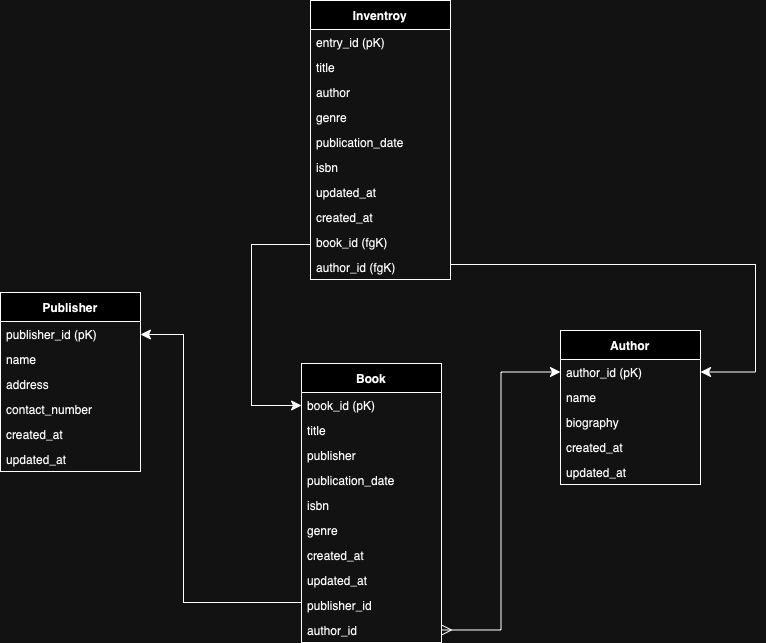

The diagram above was exported from draw.io. Its source (the exported page's mxGraphModel, read from the mxfile embedded in the PNG):
<mxGraphModel dx="1354" dy="1074" grid="0" gridSize="10" guides="1" tooltips="1" connect="1" arrows="1" fold="1" page="0" pageScale="1" pageWidth="850" pageHeight="1100" math="0" shadow="0">
  <root>
    <mxCell id="0" />
    <mxCell id="1" parent="0" />
    <mxCell id="cKClS7c0z6_g8QojV1d3-1" value="Inventroy" style="swimlane;fontStyle=1;align=center;verticalAlign=middle;childLayout=stackLayout;horizontal=1;startSize=29;horizontalStack=0;resizeParent=1;resizeParentMax=0;resizeLast=0;collapsible=0;marginBottom=0;html=1;whiteSpace=wrap;" vertex="1" parent="1">
      <mxGeometry x="95" y="-204" width="140" height="279" as="geometry" />
    </mxCell>
    <mxCell id="cKClS7c0z6_g8QojV1d3-2" value="entry_id (pK)" style="text;html=1;strokeColor=none;fillColor=none;align=left;verticalAlign=middle;spacingLeft=4;spacingRight=4;overflow=hidden;rotatable=0;points=[[0,0.5],[1,0.5]];portConstraint=eastwest;whiteSpace=wrap;fontFamily=Helvetica;fontSize=12;fontColor=default;" vertex="1" parent="cKClS7c0z6_g8QojV1d3-1">
      <mxGeometry y="29" width="140" height="25" as="geometry" />
    </mxCell>
    <mxCell id="cKClS7c0z6_g8QojV1d3-4" value="title" style="text;html=1;strokeColor=none;fillColor=none;align=left;verticalAlign=middle;spacingLeft=4;spacingRight=4;overflow=hidden;rotatable=0;points=[[0,0.5],[1,0.5]];portConstraint=eastwest;whiteSpace=wrap;fontFamily=Helvetica;fontSize=12;fontColor=default;" vertex="1" parent="cKClS7c0z6_g8QojV1d3-1">
      <mxGeometry y="54" width="140" height="25" as="geometry" />
    </mxCell>
    <mxCell id="cKClS7c0z6_g8QojV1d3-3" value="author" style="text;html=1;strokeColor=none;fillColor=none;align=left;verticalAlign=middle;spacingLeft=4;spacingRight=4;overflow=hidden;rotatable=0;points=[[0,0.5],[1,0.5]];portConstraint=eastwest;whiteSpace=wrap;" vertex="1" parent="cKClS7c0z6_g8QojV1d3-1">
      <mxGeometry y="79" width="140" height="25" as="geometry" />
    </mxCell>
    <mxCell id="cKClS7c0z6_g8QojV1d3-5" value="genre" style="text;html=1;strokeColor=none;fillColor=none;align=left;verticalAlign=middle;spacingLeft=4;spacingRight=4;overflow=hidden;rotatable=0;points=[[0,0.5],[1,0.5]];portConstraint=eastwest;whiteSpace=wrap;" vertex="1" parent="cKClS7c0z6_g8QojV1d3-1">
      <mxGeometry y="104" width="140" height="25" as="geometry" />
    </mxCell>
    <mxCell id="cKClS7c0z6_g8QojV1d3-6" value="publication_date" style="text;html=1;strokeColor=none;fillColor=none;align=left;verticalAlign=middle;spacingLeft=4;spacingRight=4;overflow=hidden;rotatable=0;points=[[0,0.5],[1,0.5]];portConstraint=eastwest;whiteSpace=wrap;" vertex="1" parent="cKClS7c0z6_g8QojV1d3-1">
      <mxGeometry y="129" width="140" height="25" as="geometry" />
    </mxCell>
    <mxCell id="cKClS7c0z6_g8QojV1d3-7" value="isbn" style="text;html=1;strokeColor=none;fillColor=none;align=left;verticalAlign=middle;spacingLeft=4;spacingRight=4;overflow=hidden;rotatable=0;points=[[0,0.5],[1,0.5]];portConstraint=eastwest;whiteSpace=wrap;" vertex="1" parent="cKClS7c0z6_g8QojV1d3-1">
      <mxGeometry y="154" width="140" height="25" as="geometry" />
    </mxCell>
    <mxCell id="cKClS7c0z6_g8QojV1d3-49" value="updated_at" style="text;html=1;strokeColor=none;fillColor=none;align=left;verticalAlign=middle;spacingLeft=4;spacingRight=4;overflow=hidden;rotatable=0;points=[[0,0.5],[1,0.5]];portConstraint=eastwest;whiteSpace=wrap;" vertex="1" parent="cKClS7c0z6_g8QojV1d3-1">
      <mxGeometry y="179" width="140" height="25" as="geometry" />
    </mxCell>
    <mxCell id="cKClS7c0z6_g8QojV1d3-48" value="created_at" style="text;html=1;strokeColor=none;fillColor=none;align=left;verticalAlign=middle;spacingLeft=4;spacingRight=4;overflow=hidden;rotatable=0;points=[[0,0.5],[1,0.5]];portConstraint=eastwest;whiteSpace=wrap;" vertex="1" parent="cKClS7c0z6_g8QojV1d3-1">
      <mxGeometry y="204" width="140" height="25" as="geometry" />
    </mxCell>
    <mxCell id="cKClS7c0z6_g8QojV1d3-33" value="book_id (fgK)" style="text;html=1;strokeColor=none;fillColor=none;align=left;verticalAlign=middle;spacingLeft=4;spacingRight=4;overflow=hidden;rotatable=0;points=[[0,0.5],[1,0.5]];portConstraint=eastwest;whiteSpace=wrap;" vertex="1" parent="cKClS7c0z6_g8QojV1d3-1">
      <mxGeometry y="229" width="140" height="25" as="geometry" />
    </mxCell>
    <mxCell id="cKClS7c0z6_g8QojV1d3-34" value="author_id (fgK)" style="text;html=1;strokeColor=none;fillColor=none;align=left;verticalAlign=middle;spacingLeft=4;spacingRight=4;overflow=hidden;rotatable=0;points=[[0,0.5],[1,0.5]];portConstraint=eastwest;whiteSpace=wrap;" vertex="1" parent="cKClS7c0z6_g8QojV1d3-1">
      <mxGeometry y="254" width="140" height="25" as="geometry" />
    </mxCell>
    <mxCell id="cKClS7c0z6_g8QojV1d3-8" value="Book" style="swimlane;fontStyle=1;align=center;verticalAlign=middle;childLayout=stackLayout;horizontal=1;startSize=29;horizontalStack=0;resizeParent=1;resizeParentMax=0;resizeLast=0;collapsible=0;marginBottom=0;html=1;whiteSpace=wrap;" vertex="1" parent="1">
      <mxGeometry x="86" y="159" width="140" height="279" as="geometry" />
    </mxCell>
    <mxCell id="cKClS7c0z6_g8QojV1d3-9" value="book_id (pK)" style="text;html=1;strokeColor=none;fillColor=none;align=left;verticalAlign=middle;spacingLeft=4;spacingRight=4;overflow=hidden;rotatable=0;points=[[0,0.5],[1,0.5]];portConstraint=eastwest;whiteSpace=wrap;fontFamily=Helvetica;fontSize=12;fontColor=default;" vertex="1" parent="cKClS7c0z6_g8QojV1d3-8">
      <mxGeometry y="29" width="140" height="25" as="geometry" />
    </mxCell>
    <mxCell id="cKClS7c0z6_g8QojV1d3-10" value="title" style="text;html=1;strokeColor=none;fillColor=none;align=left;verticalAlign=middle;spacingLeft=4;spacingRight=4;overflow=hidden;rotatable=0;points=[[0,0.5],[1,0.5]];portConstraint=eastwest;whiteSpace=wrap;fontFamily=Helvetica;fontSize=12;fontColor=default;" vertex="1" parent="cKClS7c0z6_g8QojV1d3-8">
      <mxGeometry y="54" width="140" height="25" as="geometry" />
    </mxCell>
    <mxCell id="cKClS7c0z6_g8QojV1d3-40" value="publisher" style="text;html=1;strokeColor=none;fillColor=none;align=left;verticalAlign=middle;spacingLeft=4;spacingRight=4;overflow=hidden;rotatable=0;points=[[0,0.5],[1,0.5]];portConstraint=eastwest;whiteSpace=wrap;" vertex="1" parent="cKClS7c0z6_g8QojV1d3-8">
      <mxGeometry y="79" width="140" height="25" as="geometry" />
    </mxCell>
    <mxCell id="cKClS7c0z6_g8QojV1d3-11" value="publication_date" style="text;html=1;strokeColor=none;fillColor=none;align=left;verticalAlign=middle;spacingLeft=4;spacingRight=4;overflow=hidden;rotatable=0;points=[[0,0.5],[1,0.5]];portConstraint=eastwest;whiteSpace=wrap;" vertex="1" parent="cKClS7c0z6_g8QojV1d3-8">
      <mxGeometry y="104" width="140" height="25" as="geometry" />
    </mxCell>
    <mxCell id="cKClS7c0z6_g8QojV1d3-12" value="isbn" style="text;html=1;strokeColor=none;fillColor=none;align=left;verticalAlign=middle;spacingLeft=4;spacingRight=4;overflow=hidden;rotatable=0;points=[[0,0.5],[1,0.5]];portConstraint=eastwest;whiteSpace=wrap;" vertex="1" parent="cKClS7c0z6_g8QojV1d3-8">
      <mxGeometry y="129" width="140" height="25" as="geometry" />
    </mxCell>
    <mxCell id="cKClS7c0z6_g8QojV1d3-39" value="genre" style="text;html=1;strokeColor=none;fillColor=none;align=left;verticalAlign=middle;spacingLeft=4;spacingRight=4;overflow=hidden;rotatable=0;points=[[0,0.5],[1,0.5]];portConstraint=eastwest;whiteSpace=wrap;" vertex="1" parent="cKClS7c0z6_g8QojV1d3-8">
      <mxGeometry y="154" width="140" height="25" as="geometry" />
    </mxCell>
    <mxCell id="cKClS7c0z6_g8QojV1d3-44" value="created_at" style="text;html=1;strokeColor=none;fillColor=none;align=left;verticalAlign=middle;spacingLeft=4;spacingRight=4;overflow=hidden;rotatable=0;points=[[0,0.5],[1,0.5]];portConstraint=eastwest;whiteSpace=wrap;" vertex="1" parent="cKClS7c0z6_g8QojV1d3-8">
      <mxGeometry y="179" width="140" height="25" as="geometry" />
    </mxCell>
    <mxCell id="cKClS7c0z6_g8QojV1d3-45" value="updated_at" style="text;html=1;strokeColor=none;fillColor=none;align=left;verticalAlign=middle;spacingLeft=4;spacingRight=4;overflow=hidden;rotatable=0;points=[[0,0.5],[1,0.5]];portConstraint=eastwest;whiteSpace=wrap;" vertex="1" parent="cKClS7c0z6_g8QojV1d3-8">
      <mxGeometry y="204" width="140" height="25" as="geometry" />
    </mxCell>
    <mxCell id="cKClS7c0z6_g8QojV1d3-13" value="publisher_id" style="text;html=1;strokeColor=none;fillColor=none;align=left;verticalAlign=middle;spacingLeft=4;spacingRight=4;overflow=hidden;rotatable=0;points=[[0,0.5],[1,0.5]];portConstraint=eastwest;whiteSpace=wrap;" vertex="1" parent="cKClS7c0z6_g8QojV1d3-8">
      <mxGeometry y="229" width="140" height="25" as="geometry" />
    </mxCell>
    <mxCell id="cKClS7c0z6_g8QojV1d3-14" value="author_id" style="text;html=1;strokeColor=none;fillColor=none;align=left;verticalAlign=middle;spacingLeft=4;spacingRight=4;overflow=hidden;rotatable=0;points=[[0,0.5],[1,0.5]];portConstraint=eastwest;whiteSpace=wrap;" vertex="1" parent="cKClS7c0z6_g8QojV1d3-8">
      <mxGeometry y="254" width="140" height="25" as="geometry" />
    </mxCell>
    <mxCell id="cKClS7c0z6_g8QojV1d3-29" style="edgeStyle=none;curved=1;rounded=0;orthogonalLoop=1;jettySize=auto;html=1;entryX=1;entryY=0.5;entryDx=0;entryDy=0;fontSize=12;startSize=8;endSize=8;" edge="1" parent="cKClS7c0z6_g8QojV1d3-8" source="cKClS7c0z6_g8QojV1d3-14" target="cKClS7c0z6_g8QojV1d3-14">
      <mxGeometry relative="1" as="geometry" />
    </mxCell>
    <mxCell id="cKClS7c0z6_g8QojV1d3-15" value="Author" style="swimlane;fontStyle=1;align=center;verticalAlign=middle;childLayout=stackLayout;horizontal=1;startSize=29;horizontalStack=0;resizeParent=1;resizeParentMax=0;resizeLast=0;collapsible=0;marginBottom=0;html=1;whiteSpace=wrap;" vertex="1" parent="1">
      <mxGeometry x="345" y="126" width="140" height="154" as="geometry" />
    </mxCell>
    <mxCell id="cKClS7c0z6_g8QojV1d3-16" value="author_id (pK)" style="text;html=1;strokeColor=none;fillColor=none;align=left;verticalAlign=middle;spacingLeft=4;spacingRight=4;overflow=hidden;rotatable=0;points=[[0,0.5],[1,0.5]];portConstraint=eastwest;whiteSpace=wrap;fontFamily=Helvetica;fontSize=12;fontColor=default;" vertex="1" parent="cKClS7c0z6_g8QojV1d3-15">
      <mxGeometry y="29" width="140" height="25" as="geometry" />
    </mxCell>
    <mxCell id="cKClS7c0z6_g8QojV1d3-17" value="name" style="text;html=1;strokeColor=none;fillColor=none;align=left;verticalAlign=middle;spacingLeft=4;spacingRight=4;overflow=hidden;rotatable=0;points=[[0,0.5],[1,0.5]];portConstraint=eastwest;whiteSpace=wrap;fontFamily=Helvetica;fontSize=12;fontColor=default;" vertex="1" parent="cKClS7c0z6_g8QojV1d3-15">
      <mxGeometry y="54" width="140" height="25" as="geometry" />
    </mxCell>
    <mxCell id="cKClS7c0z6_g8QojV1d3-18" value="biography" style="text;html=1;strokeColor=none;fillColor=none;align=left;verticalAlign=middle;spacingLeft=4;spacingRight=4;overflow=hidden;rotatable=0;points=[[0,0.5],[1,0.5]];portConstraint=eastwest;whiteSpace=wrap;" vertex="1" parent="cKClS7c0z6_g8QojV1d3-15">
      <mxGeometry y="79" width="140" height="25" as="geometry" />
    </mxCell>
    <mxCell id="cKClS7c0z6_g8QojV1d3-42" value="created_at" style="text;html=1;strokeColor=none;fillColor=none;align=left;verticalAlign=middle;spacingLeft=4;spacingRight=4;overflow=hidden;rotatable=0;points=[[0,0.5],[1,0.5]];portConstraint=eastwest;whiteSpace=wrap;" vertex="1" parent="cKClS7c0z6_g8QojV1d3-15">
      <mxGeometry y="104" width="140" height="25" as="geometry" />
    </mxCell>
    <mxCell id="cKClS7c0z6_g8QojV1d3-43" value="updated_at" style="text;html=1;strokeColor=none;fillColor=none;align=left;verticalAlign=middle;spacingLeft=4;spacingRight=4;overflow=hidden;rotatable=0;points=[[0,0.5],[1,0.5]];portConstraint=eastwest;whiteSpace=wrap;" vertex="1" parent="cKClS7c0z6_g8QojV1d3-15">
      <mxGeometry y="129" width="140" height="25" as="geometry" />
    </mxCell>
    <mxCell id="cKClS7c0z6_g8QojV1d3-22" value="Publisher" style="swimlane;fontStyle=1;align=center;verticalAlign=middle;childLayout=stackLayout;horizontal=1;startSize=29;horizontalStack=0;resizeParent=1;resizeParentMax=0;resizeLast=0;collapsible=0;marginBottom=0;html=1;whiteSpace=wrap;" vertex="1" parent="1">
      <mxGeometry x="-215" y="88" width="140" height="179" as="geometry" />
    </mxCell>
    <mxCell id="cKClS7c0z6_g8QojV1d3-23" value="publisher_id (pK)" style="text;html=1;strokeColor=none;fillColor=none;align=left;verticalAlign=middle;spacingLeft=4;spacingRight=4;overflow=hidden;rotatable=0;points=[[0,0.5],[1,0.5]];portConstraint=eastwest;whiteSpace=wrap;fontFamily=Helvetica;fontSize=12;fontColor=default;" vertex="1" parent="cKClS7c0z6_g8QojV1d3-22">
      <mxGeometry y="29" width="140" height="25" as="geometry" />
    </mxCell>
    <mxCell id="cKClS7c0z6_g8QojV1d3-24" value="name" style="text;html=1;strokeColor=none;fillColor=none;align=left;verticalAlign=middle;spacingLeft=4;spacingRight=4;overflow=hidden;rotatable=0;points=[[0,0.5],[1,0.5]];portConstraint=eastwest;whiteSpace=wrap;fontFamily=Helvetica;fontSize=12;fontColor=default;" vertex="1" parent="cKClS7c0z6_g8QojV1d3-22">
      <mxGeometry y="54" width="140" height="25" as="geometry" />
    </mxCell>
    <mxCell id="cKClS7c0z6_g8QojV1d3-25" value="address" style="text;html=1;strokeColor=none;fillColor=none;align=left;verticalAlign=middle;spacingLeft=4;spacingRight=4;overflow=hidden;rotatable=0;points=[[0,0.5],[1,0.5]];portConstraint=eastwest;whiteSpace=wrap;" vertex="1" parent="cKClS7c0z6_g8QojV1d3-22">
      <mxGeometry y="79" width="140" height="25" as="geometry" />
    </mxCell>
    <mxCell id="cKClS7c0z6_g8QojV1d3-26" value="contact_number" style="text;html=1;strokeColor=none;fillColor=none;align=left;verticalAlign=middle;spacingLeft=4;spacingRight=4;overflow=hidden;rotatable=0;points=[[0,0.5],[1,0.5]];portConstraint=eastwest;whiteSpace=wrap;" vertex="1" parent="cKClS7c0z6_g8QojV1d3-22">
      <mxGeometry y="104" width="140" height="25" as="geometry" />
    </mxCell>
    <mxCell id="cKClS7c0z6_g8QojV1d3-46" value="created_at" style="text;html=1;strokeColor=none;fillColor=none;align=left;verticalAlign=middle;spacingLeft=4;spacingRight=4;overflow=hidden;rotatable=0;points=[[0,0.5],[1,0.5]];portConstraint=eastwest;whiteSpace=wrap;" vertex="1" parent="cKClS7c0z6_g8QojV1d3-22">
      <mxGeometry y="129" width="140" height="25" as="geometry" />
    </mxCell>
    <mxCell id="cKClS7c0z6_g8QojV1d3-47" value="updated_at" style="text;html=1;strokeColor=none;fillColor=none;align=left;verticalAlign=middle;spacingLeft=4;spacingRight=4;overflow=hidden;rotatable=0;points=[[0,0.5],[1,0.5]];portConstraint=eastwest;whiteSpace=wrap;" vertex="1" parent="cKClS7c0z6_g8QojV1d3-22">
      <mxGeometry y="154" width="140" height="25" as="geometry" />
    </mxCell>
    <mxCell id="cKClS7c0z6_g8QojV1d3-31" style="edgeStyle=orthogonalEdgeStyle;rounded=0;orthogonalLoop=1;jettySize=auto;html=1;fontSize=12;startSize=8;endSize=8;exitX=0;exitY=0.5;exitDx=0;exitDy=0;" edge="1" parent="1" source="cKClS7c0z6_g8QojV1d3-13" target="cKClS7c0z6_g8QojV1d3-23">
      <mxGeometry relative="1" as="geometry">
        <Array as="points">
          <mxPoint x="86" y="398" />
          <mxPoint x="-32" y="398" />
          <mxPoint x="-32" y="130" />
        </Array>
      </mxGeometry>
    </mxCell>
    <mxCell id="cKClS7c0z6_g8QojV1d3-32" style="edgeStyle=orthogonalEdgeStyle;rounded=0;orthogonalLoop=1;jettySize=auto;html=1;entryX=0;entryY=0.5;entryDx=0;entryDy=0;fontSize=12;startSize=8;endSize=8;startArrow=ERmany;startFill=0;" edge="1" parent="1" source="cKClS7c0z6_g8QojV1d3-14" target="cKClS7c0z6_g8QojV1d3-16">
      <mxGeometry relative="1" as="geometry" />
    </mxCell>
    <mxCell id="cKClS7c0z6_g8QojV1d3-37" style="edgeStyle=orthogonalEdgeStyle;rounded=0;orthogonalLoop=1;jettySize=auto;html=1;fontSize=12;startSize=8;endSize=8;" edge="1" parent="1" source="cKClS7c0z6_g8QojV1d3-33" target="cKClS7c0z6_g8QojV1d3-9">
      <mxGeometry relative="1" as="geometry">
        <Array as="points">
          <mxPoint x="36" y="40" />
          <mxPoint x="36" y="201" />
        </Array>
      </mxGeometry>
    </mxCell>
    <mxCell id="cKClS7c0z6_g8QojV1d3-38" style="edgeStyle=orthogonalEdgeStyle;rounded=0;orthogonalLoop=1;jettySize=auto;html=1;entryX=1;entryY=0.5;entryDx=0;entryDy=0;fontSize=12;startSize=8;endSize=8;" edge="1" parent="1" source="cKClS7c0z6_g8QojV1d3-34" target="cKClS7c0z6_g8QojV1d3-16">
      <mxGeometry relative="1" as="geometry">
        <Array as="points">
          <mxPoint x="540" y="60" />
          <mxPoint x="540" y="168" />
        </Array>
      </mxGeometry>
    </mxCell>
  </root>
</mxGraphModel>